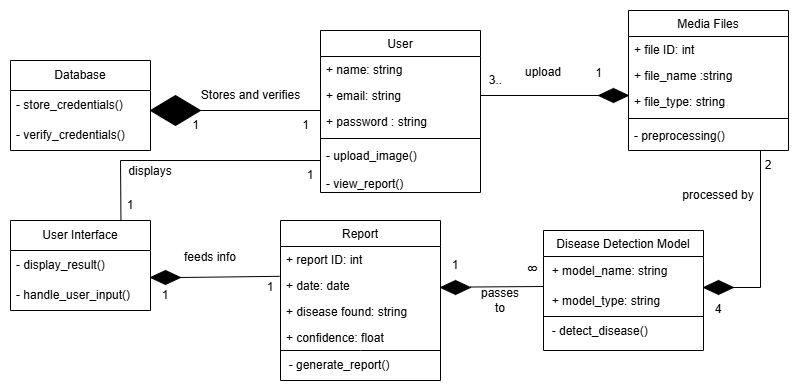

The diagram above was exported from draw.io. Its source (the exported page's mxGraphModel, read from the mxfile embedded in the PNG):
<mxGraphModel dx="1926" dy="592" grid="1" gridSize="10" guides="1" tooltips="1" connect="1" arrows="1" fold="1" page="1" pageScale="1" pageWidth="827" pageHeight="1169" math="0" shadow="0">
  <root>
    <mxCell id="WIyWlLk6GJQsqaUBKTNV-0" />
    <mxCell id="WIyWlLk6GJQsqaUBKTNV-1" parent="WIyWlLk6GJQsqaUBKTNV-0" />
    <mxCell id="zkfFHV4jXpPFQw0GAbJ--0" value="User" style="swimlane;fontStyle=0;align=center;verticalAlign=top;childLayout=stackLayout;horizontal=1;startSize=26;horizontalStack=0;resizeParent=1;resizeLast=0;collapsible=1;marginBottom=0;rounded=0;shadow=0;strokeWidth=1;" parent="WIyWlLk6GJQsqaUBKTNV-1" vertex="1">
      <mxGeometry x="220" y="120" width="160" height="162" as="geometry">
        <mxRectangle x="230" y="140" width="160" height="26" as="alternateBounds" />
      </mxGeometry>
    </mxCell>
    <mxCell id="zkfFHV4jXpPFQw0GAbJ--1" value="+ name: string" style="text;align=left;verticalAlign=top;spacingLeft=4;spacingRight=4;overflow=hidden;rotatable=0;points=[[0,0.5],[1,0.5]];portConstraint=eastwest;" parent="zkfFHV4jXpPFQw0GAbJ--0" vertex="1">
      <mxGeometry y="26" width="160" height="26" as="geometry" />
    </mxCell>
    <mxCell id="zkfFHV4jXpPFQw0GAbJ--2" value="+ email: string" style="text;align=left;verticalAlign=top;spacingLeft=4;spacingRight=4;overflow=hidden;rotatable=0;points=[[0,0.5],[1,0.5]];portConstraint=eastwest;rounded=0;shadow=0;html=0;" parent="zkfFHV4jXpPFQw0GAbJ--0" vertex="1">
      <mxGeometry y="52" width="160" height="26" as="geometry" />
    </mxCell>
    <mxCell id="zkfFHV4jXpPFQw0GAbJ--3" value="+ password : string" style="text;align=left;verticalAlign=top;spacingLeft=4;spacingRight=4;overflow=hidden;rotatable=0;points=[[0,0.5],[1,0.5]];portConstraint=eastwest;rounded=0;shadow=0;html=0;" parent="zkfFHV4jXpPFQw0GAbJ--0" vertex="1">
      <mxGeometry y="78" width="160" height="26" as="geometry" />
    </mxCell>
    <mxCell id="zkfFHV4jXpPFQw0GAbJ--4" value="" style="line;html=1;strokeWidth=1;align=left;verticalAlign=middle;spacingTop=-1;spacingLeft=3;spacingRight=3;rotatable=0;labelPosition=right;points=[];portConstraint=eastwest;" parent="zkfFHV4jXpPFQw0GAbJ--0" vertex="1">
      <mxGeometry y="104" width="160" height="8" as="geometry" />
    </mxCell>
    <mxCell id="zkfFHV4jXpPFQw0GAbJ--5" value="- upload_image()&#10;&#10;- view_report()" style="text;align=left;verticalAlign=top;spacingLeft=4;spacingRight=4;overflow=hidden;rotatable=0;points=[[0,0.5],[1,0.5]];portConstraint=eastwest;" parent="zkfFHV4jXpPFQw0GAbJ--0" vertex="1">
      <mxGeometry y="112" width="160" height="48" as="geometry" />
    </mxCell>
    <mxCell id="zkfFHV4jXpPFQw0GAbJ--6" value="Report" style="swimlane;fontStyle=0;align=center;verticalAlign=top;childLayout=stackLayout;horizontal=1;startSize=26;horizontalStack=0;resizeParent=1;resizeLast=0;collapsible=1;marginBottom=0;rounded=0;shadow=0;strokeWidth=1;" parent="WIyWlLk6GJQsqaUBKTNV-1" vertex="1">
      <mxGeometry x="180" y="310" width="160" height="160" as="geometry">
        <mxRectangle x="130" y="380" width="160" height="26" as="alternateBounds" />
      </mxGeometry>
    </mxCell>
    <mxCell id="zkfFHV4jXpPFQw0GAbJ--7" value="+ report ID: int" style="text;align=left;verticalAlign=top;spacingLeft=4;spacingRight=4;overflow=hidden;rotatable=0;points=[[0,0.5],[1,0.5]];portConstraint=eastwest;" parent="zkfFHV4jXpPFQw0GAbJ--6" vertex="1">
      <mxGeometry y="26" width="160" height="26" as="geometry" />
    </mxCell>
    <mxCell id="zkfFHV4jXpPFQw0GAbJ--8" value="+ date: date&#10;" style="text;align=left;verticalAlign=top;spacingLeft=4;spacingRight=4;overflow=hidden;rotatable=0;points=[[0,0.5],[1,0.5]];portConstraint=eastwest;rounded=0;shadow=0;html=0;" parent="zkfFHV4jXpPFQw0GAbJ--6" vertex="1">
      <mxGeometry y="52" width="160" height="26" as="geometry" />
    </mxCell>
    <mxCell id="rZ7PypqR9O_C5VQ7rTh9-28" value="+ disease found: string&#10;" style="text;align=left;verticalAlign=top;spacingLeft=4;spacingRight=4;overflow=hidden;rotatable=0;points=[[0,0.5],[1,0.5]];portConstraint=eastwest;rounded=0;shadow=0;html=0;" vertex="1" parent="zkfFHV4jXpPFQw0GAbJ--6">
      <mxGeometry y="78" width="160" height="26" as="geometry" />
    </mxCell>
    <mxCell id="rZ7PypqR9O_C5VQ7rTh9-29" value="+ confidence: float&#10;" style="text;align=left;verticalAlign=top;spacingLeft=4;spacingRight=4;overflow=hidden;rotatable=0;points=[[0,0.5],[1,0.5]];portConstraint=eastwest;rounded=0;shadow=0;html=0;" vertex="1" parent="zkfFHV4jXpPFQw0GAbJ--6">
      <mxGeometry y="104" width="160" height="26" as="geometry" />
    </mxCell>
    <mxCell id="rZ7PypqR9O_C5VQ7rTh9-30" value="" style="endArrow=none;html=1;rounded=0;" edge="1" parent="zkfFHV4jXpPFQw0GAbJ--6">
      <mxGeometry width="50" height="50" relative="1" as="geometry">
        <mxPoint y="130" as="sourcePoint" />
        <mxPoint x="160" y="130" as="targetPoint" />
        <Array as="points">
          <mxPoint x="80" y="130" />
        </Array>
      </mxGeometry>
    </mxCell>
    <mxCell id="rZ7PypqR9O_C5VQ7rTh9-31" value="&amp;nbsp; - generate_report()" style="text;html=1;align=left;verticalAlign=middle;whiteSpace=wrap;rounded=0;" vertex="1" parent="zkfFHV4jXpPFQw0GAbJ--6">
      <mxGeometry y="130" width="160" height="30" as="geometry" />
    </mxCell>
    <mxCell id="zkfFHV4jXpPFQw0GAbJ--13" value="Disease Detection Model" style="swimlane;fontStyle=0;align=center;verticalAlign=top;childLayout=stackLayout;horizontal=1;startSize=26;horizontalStack=0;resizeParent=1;resizeLast=0;collapsible=1;marginBottom=0;rounded=0;shadow=0;strokeWidth=1;" parent="WIyWlLk6GJQsqaUBKTNV-1" vertex="1">
      <mxGeometry x="443" y="320" width="160" height="120" as="geometry">
        <mxRectangle x="340" y="380" width="170" height="26" as="alternateBounds" />
      </mxGeometry>
    </mxCell>
    <mxCell id="rZ7PypqR9O_C5VQ7rTh9-34" value="&amp;nbsp;&amp;nbsp;&lt;span style=&quot;color: rgba(0, 0, 0, 0); font-family: monospace; font-size: 0px; text-wrap-mode: nowrap;&quot;&gt;%3CmxGraphModel%3E%3Croot%3E%3CmxCell%20id%3D%220%22%2F%3E%3CmxCell%20id%3D%221%22%20parent%3D%220%22%2F%3E%3CmxCell%20id%3D%222%22%20value%3D%22%22%20style%3D%22endArrow%3Dnone%3Bhtml%3D1%3Brounded%3D0%3BentryX%3D-0.006%3BentryY%3D0.147%3BentryDx%3D0%3BentryDy%3D0%3BentryPerimeter%3D0%3B%22%20edge%3D%221%22%20parent%3D%221%22%3E%3CmxGeometry%20width%3D%2250%22%20height%3D%2250%22%20relative%3D%221%22%20as%3D%22geometry%22%3E%3CmxPoint%20x%3D%2280%22%20y%3D%22367%22%20as%3D%22sourcePoint%22%2F%3E%3CmxPoint%20x%3D%22179%22%20y%3D%22366%22%20as%3D%22targetPoint%22%2F%3E%3C%2FmxGeometry%3E%3C%2FmxCell%3E%3C%2Froot%3E%3C%2FmxGraphModel%3E&lt;/span&gt;+ model_name: string" style="text;html=1;align=left;verticalAlign=middle;whiteSpace=wrap;rounded=0;" vertex="1" parent="zkfFHV4jXpPFQw0GAbJ--13">
      <mxGeometry y="26" width="160" height="30" as="geometry" />
    </mxCell>
    <mxCell id="rZ7PypqR9O_C5VQ7rTh9-36" value="" style="endArrow=none;html=1;rounded=0;entryX=1;entryY=1;entryDx=0;entryDy=0;" edge="1" parent="zkfFHV4jXpPFQw0GAbJ--13" target="rZ7PypqR9O_C5VQ7rTh9-35">
      <mxGeometry width="50" height="50" relative="1" as="geometry">
        <mxPoint y="86" as="sourcePoint" />
        <mxPoint x="99" y="85" as="targetPoint" />
      </mxGeometry>
    </mxCell>
    <mxCell id="rZ7PypqR9O_C5VQ7rTh9-35" value="&amp;nbsp;&amp;nbsp;&lt;span style=&quot;color: rgba(0, 0, 0, 0); font-family: monospace; font-size: 0px; text-wrap-mode: nowrap;&quot;&gt;%3CmxGraphModel%3E%3Croot%3E%3CmxCell%20id%3D%220%22%2F%3E%3CmxCell%20id%3D%221%22%20parent%3D%220%22%2F%3E%3CmxCell%20id%3D%222%22%20value%3D%22%22%20style%3D%22endArrow%3Dnone%3Bhtml%3D1%3Brounded%3D0%3BentryX%3D-0.006%3BentryY%3D0.147%3BentryDx%3D0%3BentryDy%3D0%3BentryPerimeter%3D0%3B%22%20edge%3D%221%22%20parent%3D%221%22%3E%3CmxGeometry%20width%3D%2250%22%20height%3D%2250%22%20relative%3D%221%22%20as%3D%22geometry%22%3E%3CmxPoint%20x%3D%2280%22%20y%3D%22367%22%20as%3D%22sourcePoint%22%2F%3E%3CmxPoint%20x%3D%22179%22%20y%3D%22366%22%20as%3D%22targetPoint%22%2F%3E%3C%2FmxGeometry%3E%3C%2FmxCell%3E%3C%2Froot%3E%3C%2FmxGraphModel%3E&lt;/span&gt;+ model_type: string" style="text;html=1;align=left;verticalAlign=middle;whiteSpace=wrap;rounded=0;" vertex="1" parent="zkfFHV4jXpPFQw0GAbJ--13">
      <mxGeometry y="56" width="160" height="30" as="geometry" />
    </mxCell>
    <mxCell id="rZ7PypqR9O_C5VQ7rTh9-37" value="&amp;nbsp; - detect_disease()" style="text;html=1;align=left;verticalAlign=middle;whiteSpace=wrap;rounded=0;" vertex="1" parent="zkfFHV4jXpPFQw0GAbJ--13">
      <mxGeometry y="86" width="160" height="30" as="geometry" />
    </mxCell>
    <mxCell id="zkfFHV4jXpPFQw0GAbJ--17" value="Media Files" style="swimlane;fontStyle=0;align=center;verticalAlign=top;childLayout=stackLayout;horizontal=1;startSize=26;horizontalStack=0;resizeParent=1;resizeLast=0;collapsible=1;marginBottom=0;rounded=0;shadow=0;strokeWidth=1;" parent="WIyWlLk6GJQsqaUBKTNV-1" vertex="1">
      <mxGeometry x="528" y="100" width="160" height="140" as="geometry">
        <mxRectangle x="550" y="140" width="160" height="26" as="alternateBounds" />
      </mxGeometry>
    </mxCell>
    <mxCell id="zkfFHV4jXpPFQw0GAbJ--18" value="+ file ID: int" style="text;align=left;verticalAlign=top;spacingLeft=4;spacingRight=4;overflow=hidden;rotatable=0;points=[[0,0.5],[1,0.5]];portConstraint=eastwest;" parent="zkfFHV4jXpPFQw0GAbJ--17" vertex="1">
      <mxGeometry y="26" width="160" height="26" as="geometry" />
    </mxCell>
    <mxCell id="zkfFHV4jXpPFQw0GAbJ--19" value="+ file_name :string" style="text;align=left;verticalAlign=top;spacingLeft=4;spacingRight=4;overflow=hidden;rotatable=0;points=[[0,0.5],[1,0.5]];portConstraint=eastwest;rounded=0;shadow=0;html=0;" parent="zkfFHV4jXpPFQw0GAbJ--17" vertex="1">
      <mxGeometry y="52" width="160" height="26" as="geometry" />
    </mxCell>
    <mxCell id="zkfFHV4jXpPFQw0GAbJ--20" value="+ file_type: string" style="text;align=left;verticalAlign=top;spacingLeft=4;spacingRight=4;overflow=hidden;rotatable=0;points=[[0,0.5],[1,0.5]];portConstraint=eastwest;rounded=0;shadow=0;html=0;" parent="zkfFHV4jXpPFQw0GAbJ--17" vertex="1">
      <mxGeometry y="78" width="160" height="26" as="geometry" />
    </mxCell>
    <mxCell id="zkfFHV4jXpPFQw0GAbJ--23" value="" style="line;html=1;strokeWidth=1;align=left;verticalAlign=middle;spacingTop=-1;spacingLeft=3;spacingRight=3;rotatable=0;labelPosition=right;points=[];portConstraint=eastwest;" parent="zkfFHV4jXpPFQw0GAbJ--17" vertex="1">
      <mxGeometry y="104" width="160" height="8" as="geometry" />
    </mxCell>
    <mxCell id="zkfFHV4jXpPFQw0GAbJ--24" value="- preprocessing()" style="text;align=left;verticalAlign=top;spacingLeft=4;spacingRight=4;overflow=hidden;rotatable=0;points=[[0,0.5],[1,0.5]];portConstraint=eastwest;" parent="zkfFHV4jXpPFQw0GAbJ--17" vertex="1">
      <mxGeometry y="112" width="160" height="26" as="geometry" />
    </mxCell>
    <mxCell id="rZ7PypqR9O_C5VQ7rTh9-1" value="" style="endArrow=none;html=1;rounded=0;exitX=1;exitY=0.5;exitDx=0;exitDy=0;" edge="1" parent="WIyWlLk6GJQsqaUBKTNV-1" source="rZ7PypqR9O_C5VQ7rTh9-4">
      <mxGeometry width="50" height="50" relative="1" as="geometry">
        <mxPoint x="140" y="200" as="sourcePoint" />
        <mxPoint x="220" y="200" as="targetPoint" />
      </mxGeometry>
    </mxCell>
    <mxCell id="rZ7PypqR9O_C5VQ7rTh9-4" value="" style="rhombus;whiteSpace=wrap;html=1;fillColor=#000000;" vertex="1" parent="WIyWlLk6GJQsqaUBKTNV-1">
      <mxGeometry x="50" y="185" width="50" height="30" as="geometry" />
    </mxCell>
    <mxCell id="rZ7PypqR9O_C5VQ7rTh9-5" value="Stores and verifies" style="text;html=1;align=center;verticalAlign=middle;resizable=0;points=[];autosize=1;strokeColor=none;fillColor=none;" vertex="1" parent="WIyWlLk6GJQsqaUBKTNV-1">
      <mxGeometry x="90" y="170" width="120" height="30" as="geometry" />
    </mxCell>
    <mxCell id="rZ7PypqR9O_C5VQ7rTh9-6" value="1" style="text;html=1;align=center;verticalAlign=middle;resizable=0;points=[];autosize=1;strokeColor=none;fillColor=none;" vertex="1" parent="WIyWlLk6GJQsqaUBKTNV-1">
      <mxGeometry x="190" y="200" width="30" height="30" as="geometry" />
    </mxCell>
    <mxCell id="rZ7PypqR9O_C5VQ7rTh9-7" value="1" style="text;html=1;align=center;verticalAlign=middle;resizable=0;points=[];autosize=1;strokeColor=none;fillColor=none;" vertex="1" parent="WIyWlLk6GJQsqaUBKTNV-1">
      <mxGeometry x="80" y="200" width="30" height="30" as="geometry" />
    </mxCell>
    <mxCell id="rZ7PypqR9O_C5VQ7rTh9-8" value="Database" style="swimlane;fontStyle=0;childLayout=stackLayout;horizontal=1;startSize=30;horizontalStack=0;resizeParent=1;resizeParentMax=0;resizeLast=0;collapsible=1;marginBottom=0;whiteSpace=wrap;html=1;" vertex="1" parent="WIyWlLk6GJQsqaUBKTNV-1">
      <mxGeometry x="-90" y="150" width="140" height="90" as="geometry" />
    </mxCell>
    <mxCell id="rZ7PypqR9O_C5VQ7rTh9-9" value="- store_credentials()" style="text;strokeColor=none;fillColor=none;align=left;verticalAlign=middle;spacingLeft=4;spacingRight=4;overflow=hidden;points=[[0,0.5],[1,0.5]];portConstraint=eastwest;rotatable=0;whiteSpace=wrap;html=1;" vertex="1" parent="rZ7PypqR9O_C5VQ7rTh9-8">
      <mxGeometry y="30" width="140" height="30" as="geometry" />
    </mxCell>
    <mxCell id="rZ7PypqR9O_C5VQ7rTh9-10" value="- verify_credentials()" style="text;strokeColor=none;fillColor=none;align=left;verticalAlign=middle;spacingLeft=4;spacingRight=4;overflow=hidden;points=[[0,0.5],[1,0.5]];portConstraint=eastwest;rotatable=0;whiteSpace=wrap;html=1;" vertex="1" parent="rZ7PypqR9O_C5VQ7rTh9-8">
      <mxGeometry y="60" width="140" height="30" as="geometry" />
    </mxCell>
    <mxCell id="rZ7PypqR9O_C5VQ7rTh9-12" value="User Interface" style="swimlane;fontStyle=0;childLayout=stackLayout;horizontal=1;startSize=30;horizontalStack=0;resizeParent=1;resizeParentMax=0;resizeLast=0;collapsible=1;marginBottom=0;whiteSpace=wrap;html=1;" vertex="1" parent="WIyWlLk6GJQsqaUBKTNV-1">
      <mxGeometry x="-90" y="310" width="140" height="90" as="geometry" />
    </mxCell>
    <mxCell id="rZ7PypqR9O_C5VQ7rTh9-13" value="- display_result()" style="text;strokeColor=none;fillColor=none;align=left;verticalAlign=middle;spacingLeft=4;spacingRight=4;overflow=hidden;points=[[0,0.5],[1,0.5]];portConstraint=eastwest;rotatable=0;whiteSpace=wrap;html=1;" vertex="1" parent="rZ7PypqR9O_C5VQ7rTh9-12">
      <mxGeometry y="30" width="140" height="30" as="geometry" />
    </mxCell>
    <mxCell id="rZ7PypqR9O_C5VQ7rTh9-14" value="- handle_user_input()" style="text;strokeColor=none;fillColor=none;align=left;verticalAlign=middle;spacingLeft=4;spacingRight=4;overflow=hidden;points=[[0,0.5],[1,0.5]];portConstraint=eastwest;rotatable=0;whiteSpace=wrap;html=1;" vertex="1" parent="rZ7PypqR9O_C5VQ7rTh9-12">
      <mxGeometry y="60" width="140" height="30" as="geometry" />
    </mxCell>
    <mxCell id="rZ7PypqR9O_C5VQ7rTh9-17" value="" style="endArrow=none;html=1;rounded=0;" edge="1" parent="WIyWlLk6GJQsqaUBKTNV-1">
      <mxGeometry width="50" height="50" relative="1" as="geometry">
        <mxPoint x="20" y="250" as="sourcePoint" />
        <mxPoint x="220" y="250" as="targetPoint" />
      </mxGeometry>
    </mxCell>
    <mxCell id="rZ7PypqR9O_C5VQ7rTh9-18" value="" style="endArrow=none;html=1;rounded=0;exitX=0.789;exitY=-0.008;exitDx=0;exitDy=0;exitPerimeter=0;" edge="1" parent="WIyWlLk6GJQsqaUBKTNV-1" source="rZ7PypqR9O_C5VQ7rTh9-12">
      <mxGeometry width="50" height="50" relative="1" as="geometry">
        <mxPoint x="-30" y="300" as="sourcePoint" />
        <mxPoint x="20" y="250" as="targetPoint" />
      </mxGeometry>
    </mxCell>
    <mxCell id="rZ7PypqR9O_C5VQ7rTh9-19" value="1" style="text;html=1;align=center;verticalAlign=middle;whiteSpace=wrap;rounded=0;" vertex="1" parent="WIyWlLk6GJQsqaUBKTNV-1">
      <mxGeometry x="20" y="280" width="20" height="30" as="geometry" />
    </mxCell>
    <mxCell id="rZ7PypqR9O_C5VQ7rTh9-20" value="displays" style="text;html=1;align=center;verticalAlign=middle;whiteSpace=wrap;rounded=0;" vertex="1" parent="WIyWlLk6GJQsqaUBKTNV-1">
      <mxGeometry x="20" y="252" width="60" height="18" as="geometry" />
    </mxCell>
    <mxCell id="rZ7PypqR9O_C5VQ7rTh9-21" value="1" style="text;html=1;align=center;verticalAlign=middle;whiteSpace=wrap;rounded=0;" vertex="1" parent="WIyWlLk6GJQsqaUBKTNV-1">
      <mxGeometry x="200" y="250" width="20" height="30" as="geometry" />
    </mxCell>
    <mxCell id="rZ7PypqR9O_C5VQ7rTh9-22" value="" style="rhombus;whiteSpace=wrap;html=1;fillColor=#000000;" vertex="1" parent="WIyWlLk6GJQsqaUBKTNV-1">
      <mxGeometry x="50" y="360" width="30" height="14" as="geometry" />
    </mxCell>
    <mxCell id="rZ7PypqR9O_C5VQ7rTh9-23" value="" style="endArrow=none;html=1;rounded=0;entryX=-0.006;entryY=0.147;entryDx=0;entryDy=0;entryPerimeter=0;" edge="1" parent="WIyWlLk6GJQsqaUBKTNV-1" target="zkfFHV4jXpPFQw0GAbJ--8">
      <mxGeometry width="50" height="50" relative="1" as="geometry">
        <mxPoint x="80" y="367" as="sourcePoint" />
        <mxPoint x="160" y="366" as="targetPoint" />
      </mxGeometry>
    </mxCell>
    <mxCell id="rZ7PypqR9O_C5VQ7rTh9-24" value="feeds info" style="text;html=1;align=center;verticalAlign=middle;whiteSpace=wrap;rounded=0;" vertex="1" parent="WIyWlLk6GJQsqaUBKTNV-1">
      <mxGeometry x="80" y="332" width="60" height="30" as="geometry" />
    </mxCell>
    <mxCell id="rZ7PypqR9O_C5VQ7rTh9-25" value="1" style="text;html=1;align=center;verticalAlign=middle;whiteSpace=wrap;rounded=0;" vertex="1" parent="WIyWlLk6GJQsqaUBKTNV-1">
      <mxGeometry x="55" y="370" width="20" height="30" as="geometry" />
    </mxCell>
    <mxCell id="rZ7PypqR9O_C5VQ7rTh9-26" value="1" style="text;html=1;align=center;verticalAlign=middle;whiteSpace=wrap;rounded=0;" vertex="1" parent="WIyWlLk6GJQsqaUBKTNV-1">
      <mxGeometry x="160" y="362" width="20" height="30" as="geometry" />
    </mxCell>
    <mxCell id="rZ7PypqR9O_C5VQ7rTh9-32" value="" style="rhombus;whiteSpace=wrap;html=1;fillColor=#000000;" vertex="1" parent="WIyWlLk6GJQsqaUBKTNV-1">
      <mxGeometry x="340" y="370" width="30" height="14" as="geometry" />
    </mxCell>
    <mxCell id="rZ7PypqR9O_C5VQ7rTh9-33" value="" style="endArrow=none;html=1;rounded=0;entryX=0;entryY=0;entryDx=0;entryDy=0;" edge="1" parent="WIyWlLk6GJQsqaUBKTNV-1" target="rZ7PypqR9O_C5VQ7rTh9-35">
      <mxGeometry width="50" height="50" relative="1" as="geometry">
        <mxPoint x="370" y="376.5" as="sourcePoint" />
        <mxPoint x="469" y="375.5" as="targetPoint" />
      </mxGeometry>
    </mxCell>
    <mxCell id="rZ7PypqR9O_C5VQ7rTh9-38" value="1" style="text;html=1;align=center;verticalAlign=middle;whiteSpace=wrap;rounded=0;" vertex="1" parent="WIyWlLk6GJQsqaUBKTNV-1">
      <mxGeometry x="345" y="340" width="20" height="30" as="geometry" />
    </mxCell>
    <mxCell id="rZ7PypqR9O_C5VQ7rTh9-39" value="8" style="text;html=1;align=center;verticalAlign=middle;whiteSpace=wrap;rounded=0;rotation=-90;" vertex="1" parent="WIyWlLk6GJQsqaUBKTNV-1">
      <mxGeometry x="423" y="344" width="20" height="30" as="geometry" />
    </mxCell>
    <mxCell id="rZ7PypqR9O_C5VQ7rTh9-40" value="passes to" style="text;html=1;align=center;verticalAlign=middle;whiteSpace=wrap;rounded=0;" vertex="1" parent="WIyWlLk6GJQsqaUBKTNV-1">
      <mxGeometry x="375" y="375" width="50" height="30" as="geometry" />
    </mxCell>
    <mxCell id="rZ7PypqR9O_C5VQ7rTh9-41" value="" style="rhombus;whiteSpace=wrap;html=1;fillColor=#000000;" vertex="1" parent="WIyWlLk6GJQsqaUBKTNV-1">
      <mxGeometry x="603" y="370" width="30" height="14" as="geometry" />
    </mxCell>
    <mxCell id="rZ7PypqR9O_C5VQ7rTh9-42" value="" style="endArrow=none;html=1;rounded=0;" edge="1" parent="WIyWlLk6GJQsqaUBKTNV-1">
      <mxGeometry width="50" height="50" relative="1" as="geometry">
        <mxPoint x="633" y="377" as="sourcePoint" />
        <mxPoint x="660" y="240" as="targetPoint" />
        <Array as="points">
          <mxPoint x="660" y="377" />
        </Array>
      </mxGeometry>
    </mxCell>
    <mxCell id="rZ7PypqR9O_C5VQ7rTh9-44" value="processed by" style="text;html=1;align=center;verticalAlign=middle;whiteSpace=wrap;rounded=0;" vertex="1" parent="WIyWlLk6GJQsqaUBKTNV-1">
      <mxGeometry x="578" y="270" width="80" height="30" as="geometry" />
    </mxCell>
    <mxCell id="rZ7PypqR9O_C5VQ7rTh9-45" value="2&lt;span style=&quot;color: rgba(0, 0, 0, 0); font-family: monospace; font-size: 0px; text-align: start; text-wrap-mode: nowrap;&quot;&gt;%3CmxGraphModel%3E%3Croot%3E%3CmxCell%20id%3D%220%22%2F%3E%3CmxCell%20id%3D%221%22%20parent%3D%220%22%2F%3E%3CmxCell%20id%3D%222%22%20value%3D%221%22%20style%3D%22text%3Bhtml%3D1%3Balign%3Dcenter%3BverticalAlign%3Dmiddle%3BwhiteSpace%3Dwrap%3Brounded%3D0%3B%22%20vertex%3D%221%22%20parent%3D%221%22%3E%3CmxGeometry%20x%3D%22345%22%20y%3D%22340%22%20width%3D%2220%22%20height%3D%2230%22%20as%3D%22geometry%22%2F%3E%3C%2FmxCell%3E%3C%2Froot%3E%3C%2FmxGraphModel%3E&lt;/span&gt;" style="text;html=1;align=center;verticalAlign=middle;whiteSpace=wrap;rounded=0;" vertex="1" parent="WIyWlLk6GJQsqaUBKTNV-1">
      <mxGeometry x="658" y="240" width="20" height="30" as="geometry" />
    </mxCell>
    <mxCell id="rZ7PypqR9O_C5VQ7rTh9-46" value="4" style="text;html=1;align=center;verticalAlign=middle;whiteSpace=wrap;rounded=0;" vertex="1" parent="WIyWlLk6GJQsqaUBKTNV-1">
      <mxGeometry x="608" y="384" width="20" height="30" as="geometry" />
    </mxCell>
    <mxCell id="rZ7PypqR9O_C5VQ7rTh9-47" value="" style="rhombus;whiteSpace=wrap;html=1;fillColor=#000000;" vertex="1" parent="WIyWlLk6GJQsqaUBKTNV-1">
      <mxGeometry x="498" y="178" width="30" height="14" as="geometry" />
    </mxCell>
    <mxCell id="rZ7PypqR9O_C5VQ7rTh9-48" value="" style="endArrow=none;html=1;rounded=0;exitX=1;exitY=0.5;exitDx=0;exitDy=0;entryX=0;entryY=0.5;entryDx=0;entryDy=0;" edge="1" parent="WIyWlLk6GJQsqaUBKTNV-1" source="zkfFHV4jXpPFQw0GAbJ--2" target="rZ7PypqR9O_C5VQ7rTh9-47">
      <mxGeometry width="50" height="50" relative="1" as="geometry">
        <mxPoint x="385" y="185" as="sourcePoint" />
        <mxPoint x="550" y="184.5" as="targetPoint" />
      </mxGeometry>
    </mxCell>
    <mxCell id="rZ7PypqR9O_C5VQ7rTh9-49" value="upload" style="text;html=1;align=center;verticalAlign=middle;whiteSpace=wrap;rounded=0;" vertex="1" parent="WIyWlLk6GJQsqaUBKTNV-1">
      <mxGeometry x="413" y="147" width="60" height="30" as="geometry" />
    </mxCell>
    <mxCell id="rZ7PypqR9O_C5VQ7rTh9-50" value="3..&lt;span style=&quot;color: rgba(0, 0, 0, 0); font-family: monospace; font-size: 0px; text-align: start;&quot;&gt;%3CmxGraphModel%3E%3Croot%3E%3CmxCell%20id%3D%220%22%2F%3E%3CmxCell%20id%3D%221%22%20parent%3D%220%22%2F%3E%3CmxCell%20id%3D%222%22%20value%3D%221%22%20style%3D%22text%3Bhtml%3D1%3Balign%3Dcenter%3BverticalAlign%3Dmiddle%3Bresizable%3D0%3Bpoints%3D%5B%5D%3Bautosize%3D1%3BstrokeColor%3Dnone%3BfillColor%3Dnone%3B%22%20vertex%3D%221%22%20parent%3D%221%22%3E%3CmxGeometry%20x%3D%22190%22%20y%3D%22200%22%20width%3D%2230%22%20height%3D%2230%22%20as%3D%22geometry%22%2F%3E%3C%2FmxCell%3E%3C%2Froot%3E%3C%2FmxGraphModel%3E&lt;/span&gt;" style="text;html=1;align=center;verticalAlign=middle;resizable=0;points=[];autosize=1;strokeColor=none;fillColor=none;" vertex="1" parent="WIyWlLk6GJQsqaUBKTNV-1">
      <mxGeometry x="375" y="155" width="40" height="30" as="geometry" />
    </mxCell>
    <mxCell id="rZ7PypqR9O_C5VQ7rTh9-51" value="1" style="text;html=1;align=center;verticalAlign=middle;resizable=0;points=[];autosize=1;strokeColor=none;fillColor=none;" vertex="1" parent="WIyWlLk6GJQsqaUBKTNV-1">
      <mxGeometry x="483" y="148" width="30" height="30" as="geometry" />
    </mxCell>
  </root>
</mxGraphModel>